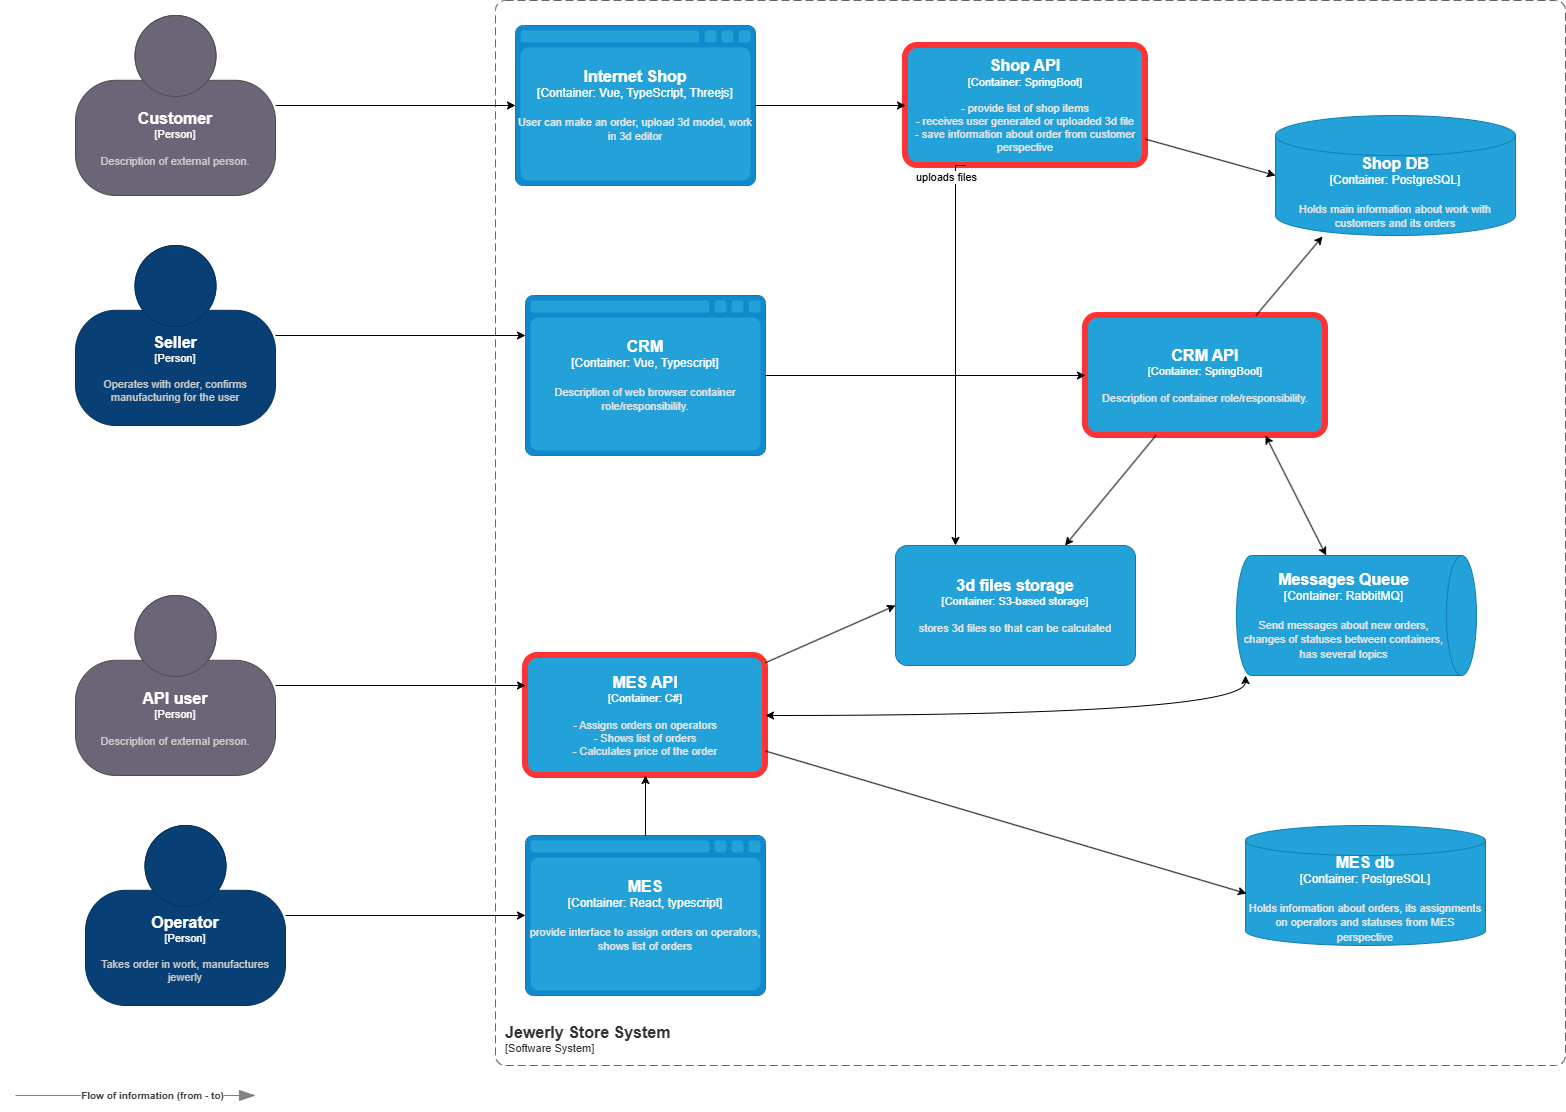

The diagram above was exported from draw.io. Its source (the exported page's mxGraphModel, read from the mxfile embedded in the PNG):
<mxGraphModel dx="2297" dy="1320" grid="1" gridSize="10" guides="1" tooltips="1" connect="1" arrows="1" fold="1" page="1" pageScale="1" pageWidth="827" pageHeight="1169" math="0" shadow="0">
  <root>
    <mxCell id="0" />
    <mxCell id="1" parent="0" />
    <object placeholders="1" c4Name="MES API" c4Type="Container" c4Technology="C#" c4Description="- Assigns orders on operators&#10;- Shows list of orders&#10;- Calculates price of the order" label="&lt;font style=&quot;font-size: 16px&quot;&gt;&lt;b&gt;%c4Name%&lt;/b&gt;&lt;/font&gt;&lt;div&gt;[%c4Type%: %c4Technology%]&lt;/div&gt;&lt;br&gt;&lt;div&gt;&lt;font style=&quot;font-size: 11px&quot;&gt;&lt;font color=&quot;#E6E6E6&quot;&gt;%c4Description%&lt;/font&gt;&lt;/div&gt;" id="fa6NgfgKNGNfp9JzhsX1-3">
      <mxCell parent="1" style="rounded=1;whiteSpace=wrap;html=1;fontSize=11;labelBackgroundColor=none;fillColor=#23A2D9;fontColor=#ffffff;align=center;arcSize=10;strokeColor=#FF3333;metaEdit=1;resizable=0;points=[[0.25,0,0],[0.5,0,0],[0.75,0,0],[1,0.25,0],[1,0.5,0],[1,0.75,0],[0.75,1,0],[0.5,1,0],[0.25,1,0],[0,0.75,0],[0,0.5,0],[0,0.25,0]];strokeWidth=6;" vertex="1">
        <mxGeometry height="120" width="240" x="660" y="865" as="geometry" />
      </mxCell>
    </object>
    <object placeholders="1" c4Name="Messages Queue" c4Type="Container" c4Technology="RabbitMQ" c4Description="Send messages about new orders, changes of statuses between containers, has several topics" label="&lt;font style=&quot;font-size: 16px&quot;&gt;&lt;b&gt;%c4Name%&lt;/b&gt;&lt;/font&gt;&lt;div&gt;[%c4Type%:&amp;nbsp;%c4Technology%]&lt;/div&gt;&lt;br&gt;&lt;div&gt;&lt;font style=&quot;font-size: 11px&quot;&gt;&lt;font color=&quot;#E6E6E6&quot;&gt;%c4Description%&lt;/font&gt;&lt;/div&gt;" id="fa6NgfgKNGNfp9JzhsX1-4">
      <mxCell parent="1" style="shape=cylinder3;size=15;direction=south;whiteSpace=wrap;html=1;boundedLbl=1;rounded=0;labelBackgroundColor=none;fillColor=#23A2D9;fontSize=12;fontColor=#ffffff;align=center;strokeColor=#0E7DAD;metaEdit=1;points=[[0.5,0,0],[1,0.25,0],[1,0.5,0],[1,0.75,0],[0.5,1,0],[0,0.75,0],[0,0.5,0],[0,0.25,0]];resizable=0;" vertex="1">
        <mxGeometry height="120" width="240" x="1371" y="765" as="geometry" />
      </mxCell>
    </object>
    <object placeholders="1" c4Name="Internet Shop" c4Type="Container" c4Technology="Vue, TypeScript, Threejs" c4Description="User can make an order, upload 3d model, work in 3d editor" label="&lt;font style=&quot;font-size: 16px&quot;&gt;&lt;b&gt;%c4Name%&lt;/b&gt;&lt;/font&gt;&lt;div&gt;[%c4Type%:&amp;nbsp;%c4Technology%]&lt;/div&gt;&lt;br&gt;&lt;div&gt;&lt;font style=&quot;font-size: 11px&quot;&gt;&lt;font color=&quot;#E6E6E6&quot;&gt;%c4Description%&lt;/font&gt;&lt;/div&gt;" id="fa6NgfgKNGNfp9JzhsX1-5">
      <mxCell parent="1" style="shape=mxgraph.c4.webBrowserContainer2;whiteSpace=wrap;html=1;boundedLbl=1;rounded=0;labelBackgroundColor=none;strokeColor=#118ACD;fillColor=#23A2D9;strokeColor=#118ACD;strokeColor2=#0E7DAD;fontSize=12;fontColor=#ffffff;align=center;metaEdit=1;points=[[0.5,0,0],[1,0.25,0],[1,0.5,0],[1,0.75,0],[0.5,1,0],[0,0.75,0],[0,0.5,0],[0,0.25,0]];resizable=0;" vertex="1">
        <mxGeometry height="160" width="240" x="650" y="235" as="geometry" />
      </mxCell>
    </object>
    <object placeholders="1" c4Name="MES" c4Type="Container" c4Technology="React, typescript" c4Description="provide interface to assign orders on operators, shows list of orders" label="&lt;font style=&quot;font-size: 16px&quot;&gt;&lt;b&gt;%c4Name%&lt;/b&gt;&lt;/font&gt;&lt;div&gt;[%c4Type%:&amp;nbsp;%c4Technology%]&lt;/div&gt;&lt;br&gt;&lt;div&gt;&lt;font style=&quot;font-size: 11px&quot;&gt;&lt;font color=&quot;#E6E6E6&quot;&gt;%c4Description%&lt;/font&gt;&lt;/div&gt;" id="fa6NgfgKNGNfp9JzhsX1-6">
      <mxCell parent="1" style="shape=mxgraph.c4.webBrowserContainer2;whiteSpace=wrap;html=1;boundedLbl=1;rounded=0;labelBackgroundColor=none;strokeColor=#118ACD;fillColor=#23A2D9;strokeColor=#118ACD;strokeColor2=#0E7DAD;fontSize=12;fontColor=#ffffff;align=center;metaEdit=1;points=[[0.5,0,0],[1,0.25,0],[1,0.5,0],[1,0.75,0],[0.5,1,0],[0,0.75,0],[0,0.5,0],[0,0.25,0]];resizable=0;" vertex="1">
        <mxGeometry height="160" width="240" x="660" y="1045" as="geometry" />
      </mxCell>
    </object>
    <mxCell id="fa6NgfgKNGNfp9JzhsX1-7" edge="1" parent="1" source="fa6NgfgKNGNfp9JzhsX1-8" style="edgeStyle=orthogonalEdgeStyle;rounded=0;orthogonalLoop=1;jettySize=auto;html=1;" target="fa6NgfgKNGNfp9JzhsX1-6">
      <mxGeometry relative="1" as="geometry" />
    </mxCell>
    <object placeholders="1" c4Name="Operator" c4Type="Person" c4Description="Takes order in work, manufactures jewerly " label="&lt;font style=&quot;font-size: 16px&quot;&gt;&lt;b&gt;%c4Name%&lt;/b&gt;&lt;/font&gt;&lt;div&gt;[%c4Type%]&lt;/div&gt;&lt;br&gt;&lt;div&gt;&lt;font style=&quot;font-size: 11px&quot;&gt;&lt;font color=&quot;#cccccc&quot;&gt;%c4Description%&lt;/font&gt;&lt;/div&gt;" id="fa6NgfgKNGNfp9JzhsX1-8">
      <mxCell parent="1" style="html=1;fontSize=11;dashed=0;whiteSpace=wrap;fillColor=#083F75;strokeColor=#06315C;fontColor=#ffffff;shape=mxgraph.c4.person2;align=center;metaEdit=1;points=[[0.5,0,0],[1,0.5,0],[1,0.75,0],[0.75,1,0],[0.5,1,0],[0.25,1,0],[0,0.75,0],[0,0.5,0]];resizable=0;" vertex="1">
        <mxGeometry height="180" width="200" x="220" y="1035" as="geometry" />
      </mxCell>
    </object>
    <object placeholders="1" c4Name="Customer" c4Type="Person" c4Description="Description of external person." label="&lt;font style=&quot;font-size: 16px&quot;&gt;&lt;b&gt;%c4Name%&lt;/b&gt;&lt;/font&gt;&lt;div&gt;[%c4Type%]&lt;/div&gt;&lt;br&gt;&lt;div&gt;&lt;font style=&quot;font-size: 11px&quot;&gt;&lt;font color=&quot;#cccccc&quot;&gt;%c4Description%&lt;/font&gt;&lt;/div&gt;" id="fa6NgfgKNGNfp9JzhsX1-9">
      <mxCell parent="1" style="html=1;fontSize=11;dashed=0;whiteSpace=wrap;fillColor=#6C6477;strokeColor=#4D4D4D;fontColor=#ffffff;shape=mxgraph.c4.person2;align=center;metaEdit=1;points=[[0.5,0,0],[1,0.5,0],[1,0.75,0],[0.75,1,0],[0.5,1,0],[0.25,1,0],[0,0.75,0],[0,0.5,0]];resizable=0;" vertex="1">
        <mxGeometry height="180" width="200" x="210" y="225" as="geometry" />
      </mxCell>
    </object>
    <object placeholders="1" c4Name="API user" c4Type="Person" c4Description="Description of external person." label="&lt;font style=&quot;font-size: 16px&quot;&gt;&lt;b&gt;%c4Name%&lt;/b&gt;&lt;/font&gt;&lt;div&gt;[%c4Type%]&lt;/div&gt;&lt;br&gt;&lt;div&gt;&lt;font style=&quot;font-size: 11px&quot;&gt;&lt;font color=&quot;#cccccc&quot;&gt;%c4Description%&lt;/font&gt;&lt;/div&gt;" id="fa6NgfgKNGNfp9JzhsX1-10">
      <mxCell parent="1" style="html=1;fontSize=11;dashed=0;whiteSpace=wrap;fillColor=#6C6477;strokeColor=#4D4D4D;fontColor=#ffffff;shape=mxgraph.c4.person2;align=center;metaEdit=1;points=[[0.5,0,0],[1,0.5,0],[1,0.75,0],[0.75,1,0],[0.5,1,0],[0.25,1,0],[0,0.75,0],[0,0.5,0]];resizable=0;" vertex="1">
        <mxGeometry height="180" width="200" x="210" y="805" as="geometry" />
      </mxCell>
    </object>
    <object placeholders="1" c4Name="Shop API" c4Type="Container" c4Technology="SpringBoot" c4Description="- provide list of shop items&#10;- receives user generated or uploaded 3d file&#10;- save information about order from customer perspective&#10;" label="&lt;font style=&quot;font-size: 16px&quot;&gt;&lt;b&gt;%c4Name%&lt;/b&gt;&lt;/font&gt;&lt;div&gt;[%c4Type%: %c4Technology%]&lt;/div&gt;&lt;br&gt;&lt;div&gt;&lt;font style=&quot;font-size: 11px&quot;&gt;&lt;font color=&quot;#E6E6E6&quot;&gt;%c4Description%&lt;/font&gt;&lt;/div&gt;" id="fa6NgfgKNGNfp9JzhsX1-13">
      <mxCell parent="1" style="rounded=1;whiteSpace=wrap;html=1;fontSize=11;labelBackgroundColor=none;fillColor=#23A2D9;fontColor=#ffffff;align=center;arcSize=10;strokeColor=light-dark(#FF3333,#45A4CE);metaEdit=1;resizable=0;points=[[0.25,0,0],[0.5,0,0],[0.75,0,0],[1,0.25,0],[1,0.5,0],[1,0.75,0],[0.75,1,0],[0.5,1,0],[0.25,1,0],[0,0.75,0],[0,0.5,0],[0,0.25,0]];strokeWidth=6;" vertex="1">
        <mxGeometry height="120" width="240" x="1040" y="255" as="geometry" />
      </mxCell>
    </object>
    <object placeholders="1" c4Name="CRM" c4Type="Container" c4Technology="Vue, Typescript" c4Description="Description of web browser container role/responsibility." label="&lt;font style=&quot;font-size: 16px&quot;&gt;&lt;b&gt;%c4Name%&lt;/b&gt;&lt;/font&gt;&lt;div&gt;[%c4Type%:&amp;nbsp;%c4Technology%]&lt;/div&gt;&lt;br&gt;&lt;div&gt;&lt;font style=&quot;font-size: 11px&quot;&gt;&lt;font color=&quot;#E6E6E6&quot;&gt;%c4Description%&lt;/font&gt;&lt;/div&gt;" id="fa6NgfgKNGNfp9JzhsX1-14">
      <mxCell parent="1" style="shape=mxgraph.c4.webBrowserContainer2;whiteSpace=wrap;html=1;boundedLbl=1;rounded=0;labelBackgroundColor=none;strokeColor=#118ACD;fillColor=#23A2D9;strokeColor=#118ACD;strokeColor2=#0E7DAD;fontSize=12;fontColor=#ffffff;align=center;metaEdit=1;points=[[0.5,0,0],[1,0.25,0],[1,0.5,0],[1,0.75,0],[0.5,1,0],[0,0.75,0],[0,0.5,0],[0,0.25,0]];resizable=0;" vertex="1">
        <mxGeometry height="160" width="240" x="660" y="505" as="geometry" />
      </mxCell>
    </object>
    <object placeholders="1" c4Name="CRM API" c4Type="Container" c4Technology="SpringBoot" c4Description="Description of container role/responsibility." label="&lt;font style=&quot;font-size: 16px&quot;&gt;&lt;b&gt;%c4Name%&lt;/b&gt;&lt;/font&gt;&lt;div&gt;[%c4Type%: %c4Technology%]&lt;/div&gt;&lt;br&gt;&lt;div&gt;&lt;font style=&quot;font-size: 11px&quot;&gt;&lt;font color=&quot;#E6E6E6&quot;&gt;%c4Description%&lt;/font&gt;&lt;/div&gt;" id="fa6NgfgKNGNfp9JzhsX1-17">
      <mxCell parent="1" style="rounded=1;whiteSpace=wrap;html=1;fontSize=11;labelBackgroundColor=none;fillColor=#23A2D9;fontColor=#ffffff;align=center;arcSize=10;strokeColor=#FF3333;metaEdit=1;resizable=0;points=[[0.25,0,0],[0.5,0,0],[0.75,0,0],[1,0.25,0],[1,0.5,0],[1,0.75,0],[0.75,1,0],[0.5,1,0],[0.25,1,0],[0,0.75,0],[0,0.5,0],[0,0.25,0]];strokeWidth=6;" vertex="1">
        <mxGeometry height="120" width="240" x="1220" y="525" as="geometry" />
      </mxCell>
    </object>
    <object placeholders="1" c4Name="Shop DB" c4Type="Container" c4Technology="PostgreSQL" c4Description="Holds main information about work with customers and its orders&#10;" label="&lt;font style=&quot;font-size: 16px&quot;&gt;&lt;b&gt;%c4Name%&lt;/b&gt;&lt;/font&gt;&lt;div&gt;[%c4Type%:&amp;nbsp;%c4Technology%]&lt;/div&gt;&lt;br&gt;&lt;div&gt;&lt;font style=&quot;font-size: 11px&quot;&gt;&lt;font color=&quot;#E6E6E6&quot;&gt;%c4Description%&lt;/font&gt;&lt;/div&gt;" id="fa6NgfgKNGNfp9JzhsX1-18">
      <mxCell parent="1" style="shape=cylinder3;size=20;whiteSpace=wrap;html=1;boundedLbl=1;rounded=0;labelBackgroundColor=none;fillColor=#23A2D9;fontSize=12;fontColor=#ffffff;align=center;strokeColor=#0E7DAD;metaEdit=1;points=[[0.5,0,0],[1,0.25,0],[1,0.5,0],[1,0.75,0],[0.5,1,0],[0,0.75,0],[0,0.5,0],[0,0.25,0]];resizable=0;" vertex="1">
        <mxGeometry height="120" width="240" x="1410" y="325" as="geometry" />
      </mxCell>
    </object>
    <mxCell id="fa6NgfgKNGNfp9JzhsX1-19" edge="1" parent="1" source="fa6NgfgKNGNfp9JzhsX1-17" style="rounded=0;orthogonalLoop=1;jettySize=auto;html=1;entryX=0.196;entryY=1.008;entryDx=0;entryDy=0;entryPerimeter=0;" target="fa6NgfgKNGNfp9JzhsX1-18">
      <mxGeometry relative="1" as="geometry" />
    </mxCell>
    <mxCell id="fa6NgfgKNGNfp9JzhsX1-20" edge="1" parent="1" source="fa6NgfgKNGNfp9JzhsX1-13" style="rounded=0;orthogonalLoop=1;jettySize=auto;html=1;entryX=0;entryY=0.5;entryDx=0;entryDy=0;entryPerimeter=0;" target="fa6NgfgKNGNfp9JzhsX1-18">
      <mxGeometry relative="1" as="geometry" />
    </mxCell>
    <mxCell id="fa6NgfgKNGNfp9JzhsX1-21" edge="1" parent="1" source="fa6NgfgKNGNfp9JzhsX1-5" style="edgeStyle=orthogonalEdgeStyle;rounded=0;orthogonalLoop=1;jettySize=auto;html=1;entryX=0;entryY=0.5;entryDx=0;entryDy=0;entryPerimeter=0;" target="fa6NgfgKNGNfp9JzhsX1-13">
      <mxGeometry relative="1" as="geometry" />
    </mxCell>
    <mxCell id="fa6NgfgKNGNfp9JzhsX1-22" edge="1" parent="1" source="fa6NgfgKNGNfp9JzhsX1-17" style="rounded=0;orthogonalLoop=1;jettySize=auto;html=1;exitX=0.75;exitY=1;exitDx=0;exitDy=0;exitPerimeter=0;startArrow=classic;startFill=1;" target="fa6NgfgKNGNfp9JzhsX1-4">
      <mxGeometry relative="1" as="geometry" />
    </mxCell>
    <mxCell id="fa6NgfgKNGNfp9JzhsX1-23" edge="1" parent="1" source="fa6NgfgKNGNfp9JzhsX1-3" style="rounded=0;orthogonalLoop=1;jettySize=auto;html=1;startArrow=classic;startFill=1;edgeStyle=orthogonalEdgeStyle;curved=1;" target="fa6NgfgKNGNfp9JzhsX1-4">
      <mxGeometry relative="1" as="geometry">
        <Array as="points">
          <mxPoint x="1380" y="925" />
        </Array>
      </mxGeometry>
    </mxCell>
    <mxCell id="fa6NgfgKNGNfp9JzhsX1-24" edge="1" parent="1" source="fa6NgfgKNGNfp9JzhsX1-6" style="edgeStyle=orthogonalEdgeStyle;rounded=0;orthogonalLoop=1;jettySize=auto;html=1;entryX=0.5;entryY=1;entryDx=0;entryDy=0;entryPerimeter=0;" target="fa6NgfgKNGNfp9JzhsX1-3">
      <mxGeometry relative="1" as="geometry" />
    </mxCell>
    <object placeholders="1" c4Name="Jewerly Store System" c4Type="SystemScopeBoundary" c4Application="Software System" label="&lt;font style=&quot;font-size: 16px&quot;&gt;&lt;b&gt;&lt;div style=&quot;text-align: left&quot;&gt;%c4Name%&lt;/div&gt;&lt;/b&gt;&lt;/font&gt;&lt;div style=&quot;text-align: left&quot;&gt;[%c4Application%]&lt;/div&gt;" id="fa6NgfgKNGNfp9JzhsX1-25">
      <mxCell parent="1" style="rounded=1;fontSize=11;whiteSpace=wrap;html=1;dashed=1;arcSize=20;fillColor=none;strokeColor=#666666;fontColor=#333333;labelBackgroundColor=none;align=left;verticalAlign=bottom;labelBorderColor=none;spacingTop=0;spacing=10;dashPattern=8 4;metaEdit=1;rotatable=0;perimeter=rectanglePerimeter;noLabel=0;labelPadding=0;allowArrows=0;connectable=0;expand=0;recursiveResize=0;editable=1;pointerEvents=0;absoluteArcSize=1;points=[[0.25,0,0],[0.5,0,0],[0.75,0,0],[1,0.25,0],[1,0.5,0],[1,0.75,0],[0.75,1,0],[0.5,1,0],[0.25,1,0],[0,0.75,0],[0,0.5,0],[0,0.25,0]];" vertex="1">
        <mxGeometry height="1065" width="1070" x="630" y="210" as="geometry" />
      </mxCell>
    </object>
    <mxCell id="fa6NgfgKNGNfp9JzhsX1-26" edge="1" parent="1" source="fa6NgfgKNGNfp9JzhsX1-10" style="edgeStyle=orthogonalEdgeStyle;rounded=0;orthogonalLoop=1;jettySize=auto;html=1;entryX=0;entryY=0.25;entryDx=0;entryDy=0;entryPerimeter=0;" target="fa6NgfgKNGNfp9JzhsX1-3">
      <mxGeometry relative="1" as="geometry" />
    </mxCell>
    <mxCell id="fa6NgfgKNGNfp9JzhsX1-27" edge="1" parent="1" source="fa6NgfgKNGNfp9JzhsX1-14" style="edgeStyle=orthogonalEdgeStyle;rounded=0;orthogonalLoop=1;jettySize=auto;html=1;entryX=0;entryY=0.5;entryDx=0;entryDy=0;entryPerimeter=0;" target="fa6NgfgKNGNfp9JzhsX1-17">
      <mxGeometry relative="1" as="geometry" />
    </mxCell>
    <mxCell id="fa6NgfgKNGNfp9JzhsX1-28" edge="1" parent="1" source="fa6NgfgKNGNfp9JzhsX1-9" style="edgeStyle=orthogonalEdgeStyle;rounded=0;orthogonalLoop=1;jettySize=auto;html=1;entryX=0;entryY=0.5;entryDx=0;entryDy=0;entryPerimeter=0;" target="fa6NgfgKNGNfp9JzhsX1-5">
      <mxGeometry relative="1" as="geometry" />
    </mxCell>
    <mxCell id="fa6NgfgKNGNfp9JzhsX1-29" edge="1" parent="1" source="fa6NgfgKNGNfp9JzhsX1-30" style="rounded=0;orthogonalLoop=1;jettySize=auto;html=1;startArrow=classic;startFill=1;endArrow=none;endFill=0;" target="fa6NgfgKNGNfp9JzhsX1-17" value="">
      <mxGeometry relative="1" as="geometry" />
    </mxCell>
    <object placeholders="1" c4Name="3d files storage" c4Type="Container" c4Technology="S3-based storage" c4Description="stores 3d files so that can be calculated" label="&lt;font style=&quot;font-size: 16px&quot;&gt;&lt;b&gt;%c4Name%&lt;/b&gt;&lt;/font&gt;&lt;div&gt;[%c4Type%: %c4Technology%]&lt;/div&gt;&lt;br&gt;&lt;div&gt;&lt;font style=&quot;font-size: 11px&quot;&gt;&lt;font color=&quot;#E6E6E6&quot;&gt;%c4Description%&lt;/font&gt;&lt;/div&gt;" id="fa6NgfgKNGNfp9JzhsX1-30">
      <mxCell parent="1" style="rounded=1;whiteSpace=wrap;html=1;fontSize=11;labelBackgroundColor=none;fillColor=#23A2D9;fontColor=#ffffff;align=center;arcSize=10;strokeColor=#0E7DAD;metaEdit=1;resizable=0;points=[[0.25,0,0],[0.5,0,0],[0.75,0,0],[1,0.25,0],[1,0.5,0],[1,0.75,0],[0.75,1,0],[0.5,1,0],[0.25,1,0],[0,0.75,0],[0,0.5,0],[0,0.25,0]];" vertex="1">
        <mxGeometry height="120" width="240" x="1030" y="755" as="geometry" />
      </mxCell>
    </object>
    <mxCell id="fa6NgfgKNGNfp9JzhsX1-31" edge="1" parent="1" source="fa6NgfgKNGNfp9JzhsX1-3" style="rounded=0;orthogonalLoop=1;jettySize=auto;html=1;entryX=0;entryY=0.5;entryDx=0;entryDy=0;entryPerimeter=0;" target="fa6NgfgKNGNfp9JzhsX1-30">
      <mxGeometry relative="1" as="geometry" />
    </mxCell>
    <mxCell id="fa6NgfgKNGNfp9JzhsX1-32" edge="1" parent="1" source="fa6NgfgKNGNfp9JzhsX1-13" style="edgeStyle=orthogonalEdgeStyle;rounded=0;orthogonalLoop=1;jettySize=auto;html=1;entryX=0.25;entryY=0;entryDx=0;entryDy=0;entryPerimeter=0;exitX=0.25;exitY=1;exitDx=0;exitDy=0;exitPerimeter=0;" target="fa6NgfgKNGNfp9JzhsX1-30">
      <mxGeometry relative="1" as="geometry">
        <Array as="points">
          <mxPoint x="1090" y="375" />
        </Array>
        <mxPoint x="1100" y="405" as="sourcePoint" />
        <mxPoint x="1300.08" y="765.96" as="targetPoint" />
      </mxGeometry>
    </mxCell>
    <mxCell id="fa6NgfgKNGNfp9JzhsX1-33" connectable="0" parent="fa6NgfgKNGNfp9JzhsX1-32" style="edgeLabel;html=1;align=center;verticalAlign=middle;resizable=0;points=[];" value="uploads files" vertex="1">
      <mxGeometry relative="1" x="-0.3713" y="-2" as="geometry">
        <mxPoint x="-8" y="-102" as="offset" />
      </mxGeometry>
    </mxCell>
    <object placeholders="1" c4Name="Seller" c4Type="Person" c4Description="Operates with order, confirms manufacturing for the user" label="&lt;font style=&quot;font-size: 16px&quot;&gt;&lt;b&gt;%c4Name%&lt;/b&gt;&lt;/font&gt;&lt;div&gt;[%c4Type%]&lt;/div&gt;&lt;br&gt;&lt;div&gt;&lt;font style=&quot;font-size: 11px&quot;&gt;&lt;font color=&quot;#cccccc&quot;&gt;%c4Description%&lt;/font&gt;&lt;/div&gt;" id="fa6NgfgKNGNfp9JzhsX1-34">
      <mxCell parent="1" style="html=1;fontSize=11;dashed=0;whiteSpace=wrap;fillColor=#083F75;strokeColor=#06315C;fontColor=#ffffff;shape=mxgraph.c4.person2;align=center;metaEdit=1;points=[[0.5,0,0],[1,0.5,0],[1,0.75,0],[0.75,1,0],[0.5,1,0],[0.25,1,0],[0,0.75,0],[0,0.5,0]];resizable=0;" vertex="1">
        <mxGeometry height="180" width="200" x="210" y="455" as="geometry" />
      </mxCell>
    </object>
    <mxCell id="fa6NgfgKNGNfp9JzhsX1-35" edge="1" parent="1" source="fa6NgfgKNGNfp9JzhsX1-34" style="edgeStyle=orthogonalEdgeStyle;rounded=0;orthogonalLoop=1;jettySize=auto;html=1;entryX=0;entryY=0.25;entryDx=0;entryDy=0;entryPerimeter=0;" target="fa6NgfgKNGNfp9JzhsX1-14">
      <mxGeometry relative="1" as="geometry" />
    </mxCell>
    <object placeholders="1" c4Name="MES db" c4Type="Container" c4Technology="PostgreSQL" c4Description="Holds information about orders, its assignments on operators and statuses from MES perspective" label="&lt;font style=&quot;font-size: 16px&quot;&gt;&lt;b&gt;%c4Name%&lt;/b&gt;&lt;/font&gt;&lt;div&gt;[%c4Type%:&amp;nbsp;%c4Technology%]&lt;/div&gt;&lt;br&gt;&lt;div&gt;&lt;font style=&quot;font-size: 11px&quot;&gt;&lt;font color=&quot;#E6E6E6&quot;&gt;%c4Description%&lt;/font&gt;&lt;/div&gt;" id="fa6NgfgKNGNfp9JzhsX1-36">
      <mxCell parent="1" style="shape=cylinder3;size=15;whiteSpace=wrap;html=1;boundedLbl=1;rounded=0;labelBackgroundColor=none;fillColor=#23A2D9;fontSize=12;fontColor=#ffffff;align=center;strokeColor=#0E7DAD;metaEdit=1;points=[[0.5,0,0],[1,0.25,0],[1,0.5,0],[1,0.75,0],[0.5,1,0],[0,0.75,0],[0,0.5,0],[0,0.25,0]];resizable=0;" vertex="1">
        <mxGeometry height="120" width="240" x="1380" y="1035" as="geometry" />
      </mxCell>
    </object>
    <mxCell id="fa6NgfgKNGNfp9JzhsX1-37" edge="1" parent="1" source="fa6NgfgKNGNfp9JzhsX1-3" style="rounded=0;orthogonalLoop=1;jettySize=auto;html=1;entryX=0.004;entryY=0.567;entryDx=0;entryDy=0;entryPerimeter=0;" target="fa6NgfgKNGNfp9JzhsX1-36">
      <mxGeometry relative="1" as="geometry">
        <mxPoint x="1510" y="1105" as="targetPoint" />
      </mxGeometry>
    </mxCell>
    <object placeholders="1" c4Type="Relationship" c4Description="Flow of information (from - to) " label="&lt;div style=&quot;text-align: left&quot;&gt;&lt;div style=&quot;text-align: center&quot;&gt;&lt;b&gt;%c4Description%&lt;/b&gt;&lt;/div&gt;" id="fa6NgfgKNGNfp9JzhsX1-38">
      <mxCell edge="1" parent="1" style="endArrow=blockThin;html=1;fontSize=10;fontColor=#404040;strokeWidth=1;endFill=1;strokeColor=#828282;elbow=vertical;metaEdit=1;endSize=14;startSize=14;jumpStyle=arc;jumpSize=16;rounded=0;edgeStyle=orthogonalEdgeStyle;">
        <mxGeometry relative="1" width="240" x="0.1333" as="geometry">
          <mxPoint as="offset" />
          <mxPoint x="150" y="1305" as="sourcePoint" />
          <mxPoint x="390" y="1305" as="targetPoint" />
        </mxGeometry>
      </mxCell>
    </object>
  </root>
</mxGraphModel>